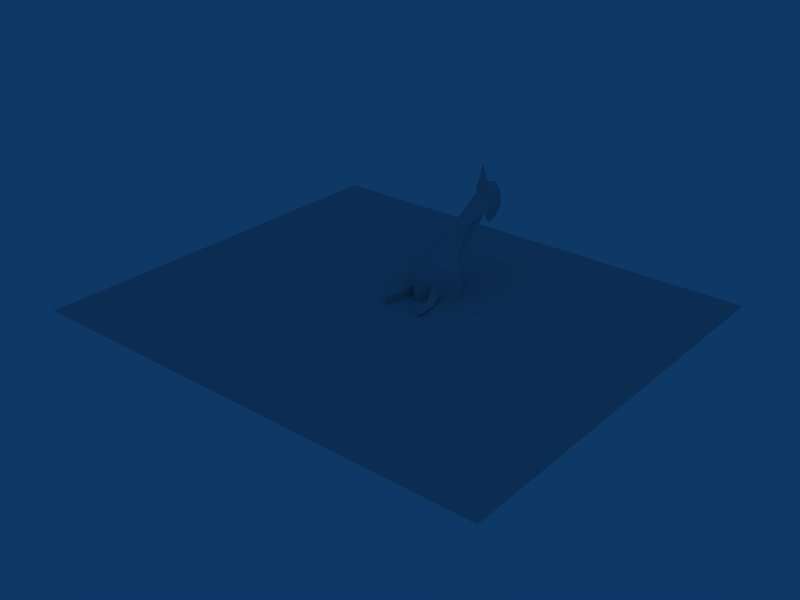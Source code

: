 # Source: chicken.blend  (saved by Blender 2.45.0; exported with 4.5.12 LTS)
import bpy
from mathutils import Matrix  # noqa: F401  (used for matrix-valued properties, if any)

bpy.ops.wm.read_factory_settings(use_empty=True)
scene = bpy.context.scene
scene.name = 'Scene'

# ---- collections
col_collection_1 = bpy.data.collections.new('Collection 1'); scene.collection.children.link(col_collection_1)

# ---- materials (node trees are filled in below, after node groups)
mat_material = bpy.data.materials.new('Material')
mat_material.alpha_threshold = 0.0
mat_material.roughness = 0.5
mat_material.line_color = (0.0, 0.0, 0.0, 1.0)

# ---- material node trees

# ---- world
world_world = bpy.data.worlds.new('World'); scene.world = world_world
world_world.color = (0.05656, 0.2208, 0.4)
world_world.use_sun_shadow = False
world_world.sun_shadow_jitter_overblur = 0.0
world_world.cycles.sampling_method = 'MANUAL'
world_world.cycles.sample_map_resolution = 256

# ---- meshes
me_plane_008 = bpy.data.meshes.new('Plane.008')
me_plane_008.from_pydata([(-0.03995, -0.7118, 1.544), (-0.04053, -0.1495, 1.543), (-0.02322, -0.3385, 1.221), (0.01819, -0.9206, 1.357), (-0.01347, -0.6668, 1.049), (-0.01833, -1.177, 1.154), (-0.01383, -1.209, 1.07), (-0.01497, -1.366, 1.096), (-0.00159, -1.441, 0.8487), (-0.006127, -1.193, 0.9264), (-0.06488, -0.8331, 2.012), (-0.06614, -0.1597, 2.02), (-0.08161, -1.233, 2.335), (-0.05853, -0.6292, 2.32), (-0.08323, -1.256, 2.366), (-0.08877, -0.9557, 2.461), (-0.09075, -1.447, 2.512), (-0.09428, -1.071, 2.567), (-0.07658, -1.395, 2.246), (-0.08186, -1.481, 2.347), (-0.07538, -1.293, 2.221), (-0.07697, -1.255, 2.25), (-0.09615, -1.35, 2.61), (-0.09737, -1.245, 2.63), (-0.1076, -1.17, 2.818), (-0.05353, -0.1728, 1.786), (-0.07604, -0.3132, 2.206), (0.2332, -0.3956, 1.554), (0.1581, -0.845, 1.294), (0.1093, -1.167, 1.171), (0.08631, -1.312, 1.086), (0.2163, -0.4612, 2.032), (-0.002806, -0.8705, 2.347), (0.03905, -1.106, 2.42), (0.03237, -1.261, 2.497), (-0.03802, -1.163, 2.598), (0.2624, -0.4071, 1.682), (0.2508, -0.4678, 1.916), (0.1083, -0.5729, 2.119), (0.000152, -0.7935, 2.29), (0.003983, -1.203, 2.577), (-0.1883, -1.203, 2.567), (-0.155, -0.7937, 2.282), (-0.2448, -0.5734, 2.1), (-0.3647, -0.4685, 1.88), (-0.3531, -0.4078, 1.646), (-0.1489, -1.163, 2.592), (-0.2107, -1.262, 2.484), (-0.2066, -1.106, 2.407), (-0.1579, -0.8707, 2.339), (-0.3419, -0.4619, 1.999), (-0.1103, -1.312, 1.075), (-0.1426, -1.167, 1.157), (-0.2054, -0.8456, 1.275), (-0.3091, -0.3964, 1.524), (-0.07163, -0.3132, 2.206), (-0.04911, -0.1728, 1.786), (-0.1031, -1.17, 2.818), (-0.09296, -1.245, 2.63), (-0.09174, -1.35, 2.61), (-0.07256, -1.255, 2.25), (-0.07097, -1.293, 2.221), (-0.07744, -1.481, 2.347), (-0.07217, -1.395, 2.246), (-0.08986, -1.071, 2.567), (-0.08634, -1.447, 2.512), (-0.08436, -0.9556, 2.461), (-0.07882, -1.256, 2.367), (-0.05411, -0.6291, 2.32), (-0.07719, -1.233, 2.336), (-0.06172, -0.1597, 2.021), (-0.06047, -0.8331, 2.012), (-0.001713, -1.193, 0.9266), (0.002824, -1.441, 0.8489), (-0.01056, -1.366, 1.096), (-0.009414, -1.209, 1.071), (-0.01391, -1.177, 1.154), (-0.009058, -0.6668, 1.049), (0.02261, -0.9206, 1.357), (-0.0188, -0.3385, 1.222), (-0.03612, -0.1495, 1.543), (-0.03553, -0.7118, 1.544), (0.1291, -0.1407, 1.76), (0.1092, -0.1469, 1.861), (0.1693, -0.1513, 1.82), (0.111, -0.3552, 1.879), (0.0251, -0.341, 1.98), (0.05398, -0.3509, 1.736), (0.1964, 0.05135, 1.838), (0.1363, 0.05577, 1.879), (0.1562, 0.06202, 1.778), (-0.21, 0.06075, 1.768), (-0.1955, 0.05462, 1.87), (-0.2533, 0.04979, 1.826), (-0.1029, -0.3514, 1.732), (-0.08716, -0.3414, 1.977), (-0.1674, -0.3562, 1.872), (-0.2239, -0.1527, 1.809), (-0.1661, -0.1479, 1.853), (-0.1806, -0.1417, 1.752)], [], [(12, 14, 18), (30, 8, 9), (6, 30, 9), (30, 7, 8), (23, 35, 24), (35, 17, 24), (36, 25, 37), (31, 10, 37), (36, 0, 27), (38, 26, 39), (32, 12, 39), (38, 10, 31), (43, 50, 71), (49, 42, 69), (43, 42, 55), (45, 54, 81), (50, 44, 71), (45, 44, 56), (46, 57, 64), (58, 57, 46), (51, 73, 74), (75, 72, 51), (51, 72, 73), (69, 63, 67), (85, 87, 86), (89, 90, 88), (92, 91, 93), (96, 94, 95), (99, 98, 94), (98, 95, 94), (98, 97, 96), (98, 96, 95), (97, 99, 94), (97, 94, 96), (98, 99, 91), (98, 91, 92), (97, 98, 93), (98, 92, 93), (99, 97, 91), (97, 93, 91), (82, 84, 88), (82, 88, 90), (84, 83, 89), (84, 89, 88), (83, 82, 89), (82, 90, 89), (84, 82, 87), (84, 87, 85), (83, 84, 85), (83, 85, 86), (82, 83, 87), (83, 86, 87), (65, 67, 62), (67, 63, 62), (63, 69, 61), (69, 60, 61), (54, 53, 81), (53, 78, 81), (53, 54, 79), (54, 80, 79), (76, 78, 52), (78, 53, 52), (52, 53, 77), (53, 79, 77), (74, 76, 51), (76, 52, 51), (51, 52, 75), (52, 77, 75), (66, 68, 49), (66, 49, 48), (48, 49, 69), (48, 69, 67), (64, 66, 48), (64, 48, 47), (47, 48, 67), (47, 67, 65), (64, 47, 46), (47, 41, 46), (65, 59, 47), (59, 41, 47), (59, 58, 41), (58, 46, 41), (81, 71, 44), (81, 44, 45), (70, 56, 44), (70, 44, 50), (56, 80, 45), (80, 54, 45), (71, 69, 42), (71, 42, 43), (68, 55, 42), (68, 42, 49), (55, 70, 50), (55, 50, 43), (26, 38, 31), (26, 31, 11), (13, 32, 39), (13, 39, 26), (10, 38, 39), (10, 39, 12), (25, 36, 1), (36, 27, 1), (11, 31, 37), (11, 37, 25), (0, 36, 37), (0, 37, 10), (22, 40, 23), (40, 35, 23), (16, 34, 22), (34, 40, 22), (17, 35, 34), (35, 40, 34), (34, 16, 14), (34, 14, 33), (17, 34, 33), (17, 33, 15), (33, 14, 12), (33, 12, 32), (15, 33, 32), (15, 32, 13), (30, 6, 29), (6, 4, 29), (7, 30, 5), (30, 29, 5), (29, 4, 28), (4, 2, 28), (5, 29, 3), (29, 28, 3), (28, 2, 27), (2, 1, 27), (27, 0, 28), (0, 3, 28), (18, 20, 12), (20, 21, 12), (16, 19, 14), (19, 18, 14)])
_uv = me_plane_008.uv_layers.new(name='UVTex')
_uv.uv.foreach_set('vector', [0.6213, 0.8091, 0.6304, 0.8193, 0.5911, 0.8736, 0.2159, 0.7954, 0.0979, 0.8532, 0.1261, 0.7528, 0.1756, 0.6655, 0.2159, 0.7954, 0.1261, 0.7528, 0.2159, 0.7954, 0.2185, 0.828, 0.0979, 0.8532, 0.7117, 0.8206, 0.699, 0.7928, 0.7298, 0.7943, 0.699, 0.7928, 0.6889, 0.75, 0.7298, 0.7943, 0.4108, 0.4474, 0.4517, 0.323, 0.4793, 0.4729, 0.5156, 0.4729, 0.507, 0.6229, 0.4793, 0.4729, 0.4108, 0.4474, 0.3539, 0.5731, 0.3736, 0.4398, 0.5608, 0.5377, 0.6145, 0.4524, 0.6179, 0.6307, 0.6387, 0.7026, 0.6213, 0.8091, 0.6179, 0.6307, 0.5608, 0.5377, 0.507, 0.6229, 0.5156, 0.4729, 0.5608, 0.5377, 0.5156, 0.4729, 0.507, 0.6229, 0.6387, 0.7026, 0.6179, 0.6307, 0.6213, 0.8091, 0.5608, 0.5377, 0.6179, 0.6307, 0.6145, 0.4524, 0.4108, 0.4474, 0.3736, 0.4398, 0.3539, 0.5731, 0.5156, 0.4729, 0.4793, 0.4729, 0.507, 0.6229, 0.4108, 0.4474, 0.4793, 0.4729, 0.4517, 0.323, 0.699, 0.7928, 0.7298, 0.7943, 0.6889, 0.75, 0.7117, 0.8206, 0.7298, 0.7943, 0.699, 0.7928, 0.2159, 0.7954, 0.0979, 0.8532, 0.2185, 0.828, 0.1756, 0.6655, 0.1261, 0.7528, 0.2159, 0.7954, 0.2159, 0.7954, 0.1261, 0.7528, 0.0979, 0.8532, 0.6213, 0.8091, 0.5911, 0.8736, 0.6304, 0.8193, 0.4854, 0.3679, 0.5109, 0.3618, 0.4667, 0.3724, 0.5347, 0.1211, 0.5547, 0.1289, 0.5431, 0.1244, 0.5347, 0.1211, 0.5547, 0.1289, 0.5431, 0.1244, 0.4854, 0.3679, 0.5109, 0.3618, 0.4667, 0.3724, 0.5045, 0.2424, 0.4857, 0.2351, 0.5109, 0.3618, 0.4857, 0.2351, 0.4667, 0.3724, 0.5109, 0.3618, 0.4857, 0.2351, 0.4936, 0.2382, 0.4854, 0.3679, 0.4857, 0.2351, 0.4854, 0.3679, 0.4667, 0.3724, 0.4936, 0.2382, 0.5045, 0.2424, 0.5109, 0.3618, 0.4936, 0.2382, 0.5109, 0.3618, 0.4854, 0.3679, 0.4857, 0.2351, 0.5045, 0.2424, 0.5547, 0.1289, 0.4857, 0.2351, 0.5547, 0.1289, 0.5347, 0.1211, 0.4936, 0.2382, 0.4857, 0.2351, 0.5431, 0.1244, 0.4857, 0.2351, 0.5347, 0.1211, 0.5431, 0.1244, 0.5045, 0.2424, 0.4936, 0.2382, 0.5547, 0.1289, 0.4936, 0.2382, 0.5431, 0.1244, 0.5547, 0.1289, 0.5045, 0.2424, 0.4936, 0.2382, 0.5431, 0.1244, 0.5045, 0.2424, 0.5431, 0.1244, 0.5547, 0.1289, 0.4936, 0.2382, 0.4857, 0.2351, 0.5347, 0.1211, 0.4936, 0.2382, 0.5347, 0.1211, 0.5431, 0.1244, 0.4857, 0.2351, 0.5045, 0.2424, 0.5347, 0.1211, 0.5045, 0.2424, 0.5547, 0.1289, 0.5347, 0.1211, 0.4936, 0.2382, 0.5045, 0.2424, 0.5109, 0.3618, 0.4936, 0.2382, 0.5109, 0.3618, 0.4854, 0.3679, 0.4857, 0.2351, 0.4936, 0.2382, 0.4854, 0.3679, 0.4857, 0.2351, 0.4854, 0.3679, 0.4667, 0.3724, 0.5045, 0.2424, 0.4857, 0.2351, 0.5109, 0.3618, 0.4857, 0.2351, 0.4667, 0.3724, 0.5109, 0.3618, 0.6735, 0.861, 0.6304, 0.8193, 0.6308, 0.8646, 0.6304, 0.8193, 0.5911, 0.8736, 0.6308, 0.8646, 0.5911, 0.8736, 0.6213, 0.8091, 0.5896, 0.8452, 0.6213, 0.8091, 0.5991, 0.8302, 0.5896, 0.8452, 0.3736, 0.4398, 0.2805, 0.5706, 0.3539, 0.5731, 0.2805, 0.5706, 0.3056, 0.7328, 0.3539, 0.5731, 0.2805, 0.5706, 0.3736, 0.4398, 0.2715, 0.4071, 0.3736, 0.4398, 0.3773, 0.3078, 0.2715, 0.4071, 0.2348, 0.8141, 0.3056, 0.7328, 0.2198, 0.6789, 0.3056, 0.7328, 0.2805, 0.5706, 0.2198, 0.6789, 0.2198, 0.6789, 0.2805, 0.5706, 0.2002, 0.5264, 0.2805, 0.5706, 0.2715, 0.4071, 0.2002, 0.5264, 0.2185, 0.828, 0.2348, 0.8141, 0.2159, 0.7954, 0.2348, 0.8141, 0.2198, 0.6789, 0.2159, 0.7954, 0.2159, 0.7954, 0.2198, 0.6789, 0.1756, 0.6655, 0.2198, 0.6789, 0.2002, 0.5264, 0.1756, 0.6655, 0.6577, 0.7288, 0.6561, 0.5961, 0.6387, 0.7026, 0.6577, 0.7288, 0.6387, 0.7026, 0.654, 0.7737, 0.654, 0.7737, 0.6387, 0.7026, 0.6213, 0.8091, 0.654, 0.7737, 0.6213, 0.8091, 0.6304, 0.8193, 0.6889, 0.75, 0.6738, 0.7248, 0.6521, 0.7721, 0.6889, 0.75, 0.6521, 0.7721, 0.665, 0.8093, 0.665, 0.8093, 0.6521, 0.7721, 0.6304, 0.8193, 0.665, 0.8093, 0.6304, 0.8193, 0.6735, 0.861, 0.6889, 0.75, 0.665, 0.8093, 0.699, 0.7928, 0.665, 0.8093, 0.6912, 0.7918, 0.699, 0.7928, 0.6735, 0.861, 0.7038, 0.8635, 0.665, 0.8093, 0.7038, 0.8635, 0.6912, 0.7918, 0.665, 0.8093, 0.7038, 0.8635, 0.7117, 0.8206, 0.6912, 0.7918, 0.7117, 0.8206, 0.699, 0.7928, 0.6912, 0.7918, 0.3539, 0.5731, 0.507, 0.6229, 0.4793, 0.4729, 0.3539, 0.5731, 0.4793, 0.4729, 0.4108, 0.4474, 0.5242, 0.323, 0.4517, 0.323, 0.4793, 0.4729, 0.5242, 0.323, 0.4793, 0.4729, 0.5156, 0.4729, 0.4517, 0.323, 0.3773, 0.3078, 0.4108, 0.4474, 0.3773, 0.3078, 0.3736, 0.4398, 0.4108, 0.4474, 0.507, 0.6229, 0.6213, 0.8091, 0.6179, 0.6307, 0.507, 0.6229, 0.6179, 0.6307, 0.5608, 0.5377, 0.6561, 0.5961, 0.6145, 0.4524, 0.6179, 0.6307, 0.6561, 0.5961, 0.6179, 0.6307, 0.6387, 0.7026, 0.6145, 0.4524, 0.5242, 0.323, 0.5156, 0.4729, 0.6145, 0.4524, 0.5156, 0.4729, 0.5608, 0.5377, 0.6145, 0.4524, 0.5608, 0.5377, 0.5156, 0.4729, 0.6145, 0.4524, 0.5156, 0.4729, 0.5242, 0.323, 0.6561, 0.5961, 0.6387, 0.7026, 0.6179, 0.6307, 0.6561, 0.5961, 0.6179, 0.6307, 0.6145, 0.4524, 0.507, 0.6229, 0.5608, 0.5377, 0.6179, 0.6307, 0.507, 0.6229, 0.6179, 0.6307, 0.6213, 0.8091, 0.4517, 0.323, 0.4108, 0.4474, 0.3773, 0.3078, 0.4108, 0.4474, 0.3736, 0.4398, 0.3773, 0.3078, 0.5242, 0.323, 0.5156, 0.4729, 0.4793, 0.4729, 0.5242, 0.323, 0.4793, 0.4729, 0.4517, 0.323, 0.3539, 0.5731, 0.4108, 0.4474, 0.4793, 0.4729, 0.3539, 0.5731, 0.4793, 0.4729, 0.507, 0.6229, 0.7038, 0.8635, 0.6912, 0.7918, 0.7117, 0.8206, 0.6912, 0.7918, 0.699, 0.7928, 0.7117, 0.8206, 0.6735, 0.861, 0.665, 0.8093, 0.7038, 0.8635, 0.665, 0.8093, 0.6912, 0.7918, 0.7038, 0.8635, 0.6889, 0.75, 0.699, 0.7928, 0.665, 0.8093, 0.699, 0.7928, 0.6912, 0.7918, 0.665, 0.8093, 0.665, 0.8093, 0.6735, 0.861, 0.6304, 0.8193, 0.665, 0.8093, 0.6304, 0.8193, 0.6521, 0.7721, 0.6889, 0.75, 0.665, 0.8093, 0.6521, 0.7721, 0.6889, 0.75, 0.6521, 0.7721, 0.6738, 0.7248, 0.654, 0.7737, 0.6304, 0.8193, 0.6213, 0.8091, 0.654, 0.7737, 0.6213, 0.8091, 0.6387, 0.7026, 0.6577, 0.7288, 0.654, 0.7737, 0.6387, 0.7026, 0.6577, 0.7288, 0.6387, 0.7026, 0.6561, 0.5961, 0.2159, 0.7954, 0.1756, 0.6655, 0.2198, 0.6789, 0.1756, 0.6655, 0.2002, 0.5264, 0.2198, 0.6789, 0.2185, 0.828, 0.2159, 0.7954, 0.2348, 0.8141, 0.2159, 0.7954, 0.2198, 0.6789, 0.2348, 0.8141, 0.2198, 0.6789, 0.2002, 0.5264, 0.2805, 0.5706, 0.2002, 0.5264, 0.2715, 0.4071, 0.2805, 0.5706, 0.2348, 0.8141, 0.2198, 0.6789, 0.3056, 0.7328, 0.2198, 0.6789, 0.2805, 0.5706, 0.3056, 0.7328, 0.2805, 0.5706, 0.2715, 0.4071, 0.3736, 0.4398, 0.2715, 0.4071, 0.3773, 0.3078, 0.3736, 0.4398, 0.3736, 0.4398, 0.3539, 0.5731, 0.2805, 0.5706, 0.3539, 0.5731, 0.3056, 0.7328, 0.2805, 0.5706, 0.5911, 0.8736, 0.5896, 0.8452, 0.6213, 0.8091, 0.5896, 0.8452, 0.5991, 0.8302, 0.6213, 0.8091, 0.6735, 0.861, 0.6308, 0.8646, 0.6304, 0.8193, 0.6308, 0.8646, 0.5911, 0.8736, 0.6304, 0.8193])
me_plane_008.materials.append(mat_material)
me_plane_008.use_remesh_preserve_volume = False
me_plane_008.use_remesh_preserve_attributes = False
me_plane_008.use_mirror_vertex_groups = False
me_plane_008.update()
me_plane_007 = bpy.data.meshes.new('Plane.007')
me_plane_007.from_pydata([(1.0, 1.0, 0.0), (1.0, -1.0, 0.0), (-1.0, -1.0, 0.0), (-1.0, 1.0, 0.0)], [], [(0, 3, 2, 1)])
_uv = me_plane_007.uv_layers.new(name='UVTex')
_uv.uv.foreach_set('vector', [0.8721, 0.9763, 0.004922, 0.9763, 0.004921, 0.04912, 0.8721, 0.04912])
me_plane_007.use_remesh_preserve_volume = False
me_plane_007.use_remesh_preserve_attributes = False
me_plane_007.use_mirror_vertex_groups = False
me_plane_007.update()
arm_armature_002 = bpy.data.armatures.new('Armature.002')  # bones are not reproduced

# ---- objects
ob_armature = bpy.data.objects.new('Armature', arm_armature_002)
ob_plane_001 = bpy.data.objects.new('Plane.001', me_plane_008)
ob_plane = bpy.data.objects.new('Plane', me_plane_007)

# ---- transforms, parenting, visibility, modifiers, constraints
ob_armature.location = (-0.01107, 0.008362, 0.003531)
ob_armature.scale = (0.02903, 0.02903, 0.02903)
ob_armature.lock_rotations_4d = False
ob_armature.empty_display_type = 'ARROWS'
ob_armature.color = (0.0, 0.0, 0.0, 1.0)
ob_armature.show_in_front = True
ob_armature.lineart.crease_threshold = 0.0
ob_plane_001.parent = ob_armature
ob_plane_001.matrix_parent_inverse = Matrix(((1.0, 0.0, 0.0, 0.01107), (0.0, 1.0, 0.0, -0.008362), (0.0, 0.0, 1.0, -0.003531), (0.0, 0.0, 0.0, 1.0)))
ob_plane_001.location = (0.04774, -0.1594, -31.42)
ob_plane_001.rotation_euler = (0.02787, -3.115, 0.002726)
ob_plane_001.scale = (-17.46, -17.46, -17.46)
ob_plane_001.lock_rotations_4d = False
ob_plane_001.empty_display_type = 'ARROWS'
ob_plane_001.color = (0.0, 0.0, 0.0, 1.0)
ob_plane_001.lineart.crease_threshold = 0.0
_vg = ob_plane_001.vertex_groups.new(name='Bone.006')
for _i, _w in zip([10, 12, 13, 14, 15, 16, 17, 18, 19, 20, 21, 22, 23, 24, 32, 33, 34, 35, 39, 40, 41, 42, 46, 47, 48, 49, 57, 58, 59, 60, 61, 62, 63, 64, 65, 66, 67, 68, 69, 71], [0.6872, 1.0, 0.9994, 1.0, 1.0, 1.0, 1.0, 1.0, 1.0, 0.9998, 0.9998, 1.0, 1.0, 0.948, 1.0, 1.0, 1.0, 1.0, 1.0, 1.0, 1.0, 0.9999, 1.0, 1.0, 1.0, 1.0, 0.948, 1.0, 1.0, 1.0, 1.0, 1.0, 1.0, 1.0, 1.0, 1.0, 1.0, 0.9994, 1.0, 0.5815]): _vg.add([_i], _w, 'REPLACE')
_vg = ob_plane_001.vertex_groups.new(name='Bone.005')
for _i, _w in zip([10, 11, 13, 26, 31, 37, 38, 43, 44, 50, 55, 68, 70, 71, 85, 86, 95, 96], [1.0, 0.9999, 0.2057, 1.0, 1.0, 0.9998, 1.0, 1.0, 1.0, 0.9165, 1.0, 0.2057, 0.9999, 1.0, 0.4114, 1.0, 0.9998, 0.9819]): _vg.add([_i], _w, 'REPLACE')
_vg = ob_plane_001.vertex_groups.new(name='Bone.003')
for _i, _w in zip([0, 1, 2, 27, 36, 37, 45, 54, 79, 80, 81], [1.0, 1.0, 0.9861, 0.9861, 0.9156, 0.07739, 0.8986, 1.0, 0.9861, 1.0, 1.0]): _vg.add([_i], _w, 'REPLACE')
_vg = ob_plane_001.vertex_groups.new(name='Bone.004')
for _i, _w in zip([2, 3, 4, 5, 6, 7, 8, 9, 28, 29, 30, 51, 52, 53, 72, 73, 74, 75, 76, 77, 78, 79], [1.0, 1.0, 1.0, 1.0, 1.0, 1.0, 0.9821, 0.9999, 1.0, 1.0, 1.0, 1.0, 1.0, 1.0, 0.9999, 0.9821, 1.0, 1.0, 1.0, 1.0, 1.0, 1.0]): _vg.add([_i], _w, 'REPLACE')
_vg = ob_plane_001.vertex_groups.new(name='Bone.002')
for _i, _w in zip([83, 84, 88, 89, 90], [0.9986, 1.0, 1.0, 1.0, 1.0]): _vg.add([_i], _w, 'REPLACE')
_vg = ob_plane_001.vertex_groups.new(name='Bone.001')
for _i, _w in zip([91, 92, 93, 97, 98], [1.0, 1.0, 1.0, 0.9945, 0.8767]): _vg.add([_i], _w, 'REPLACE')
_vg = ob_plane_001.vertex_groups.new(name='Bone')
for _i, _w in zip([11, 70, 95, 96], [0.7971, 0.7257, 0.9727, 0.1187]): _vg.add([_i], _w, 'REPLACE')
_m = ob_plane_001.modifiers.new('Armature', 'ARMATURE')
_m.object = ob_armature
_m.use_bone_envelopes = True
ob_plane.location = (-0.01107, 0.008362, 0.003531)
ob_plane.scale = (1.165, 1.0, 1.0)
ob_plane.lock_rotations_4d = False
ob_plane.empty_display_type = 'ARROWS'
ob_plane.color = (0.0, 0.0, 0.0, 1.0)
ob_plane.hide_viewport = True
ob_plane.lineart.crease_threshold = 0.0

# ---- collection membership
col_collection_1.objects.link(ob_armature)
col_collection_1.objects.link(ob_plane_001)
col_collection_1.objects.link(ob_plane)

# ---- scene / render settings (as saved in the file)
scene.frame_start = 1; scene.frame_end = 23; scene.frame_set(20)
scene.render.engine = 'BLENDER_EEVEE_NEXT'
scene.render.image_settings.file_format = 'JPEG'
scene.render.image_settings.color_mode = 'RGB'
scene.render.image_settings.compression = 90
scene.render.resolution_x = 800
scene.render.resolution_y = 600
scene.render.pixel_aspect_x = 100.0
scene.render.pixel_aspect_y = 100.0
scene.render.fps = 6
scene.render.dither_intensity = 0.0
scene.render.use_compositing = False
scene.render.use_sequencer = False
scene.render.bake_margin = 2
scene.render.bake_bias = 0.0
scene.render.use_stamp_time = False
scene.render.use_stamp_date = False
scene.render.use_stamp_frame = False
scene.render.use_stamp_camera = False
scene.render.use_stamp_scene = False
scene.render.use_stamp_filename = False
scene.render.use_stamp_render_time = False
scene.render.stamp_font_size = 0
scene.cycles.use_denoising = False
scene.cycles.samples = 10
scene.cycles.sampling_pattern = 'TABULATED_SOBOL'
scene.cycles.light_sampling_threshold = 0.0
scene.cycles.use_adaptive_sampling = False
scene.cycles.use_light_tree = False
scene.cycles.blur_glossy = 0.0
scene.cycles.volume_bounces = 1
scene.cycles.pixel_filter_type = 'GAUSSIAN'
scene.cycles.sample_clamp_indirect = 0.0
scene.view_settings.view_transform = 'Raw'
bpy.context.view_layer.update()

# ---- added for rendering (the .blend has no active camera): camera
cam_auto = bpy.data.cameras.new('AutoCamera')
cam_auto.lens = 50.0
cam_auto.sensor_width = 36.0
cam_auto.clip_end = 1000.0
ob_auto_camera = bpy.data.objects.new('AutoCamera', cam_auto)
scene.collection.objects.link(ob_auto_camera)
ob_auto_camera.location = (2.80134, -3.36161, 2.29456)
ob_auto_camera.rotation_euler = (1.09748, -7.21219e-08, 0.694738)
scene.camera = ob_auto_camera
bpy.context.view_layer.update()
